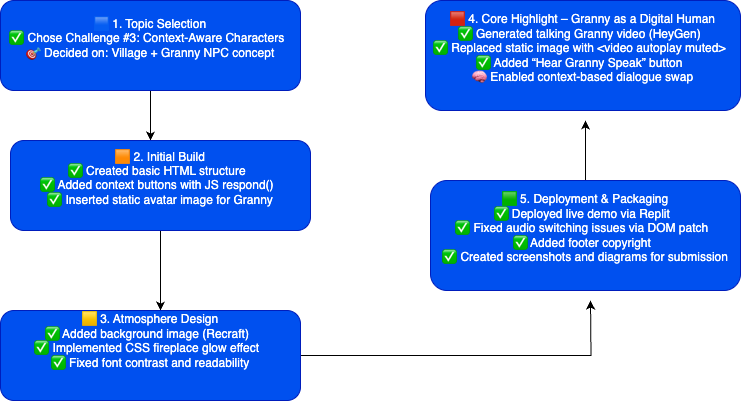

The diagram above was exported from draw.io. Its source (the exported page's mxGraphModel, read from the mxfile embedded in the PNG):
<mxGraphModel dx="976" dy="1730" grid="1" gridSize="10" guides="1" tooltips="1" connect="1" arrows="1" fold="1" page="1" pageScale="1" pageWidth="850" pageHeight="1100" math="0" shadow="0">
  <root>
    <mxCell id="0" />
    <mxCell id="1" parent="0" />
    <mxCell id="mW2Y28dBG5Zu-0UZevVQ-7" value="" style="edgeStyle=orthogonalEdgeStyle;rounded=0;orthogonalLoop=1;jettySize=auto;html=1;" edge="1" parent="1" source="mW2Y28dBG5Zu-0UZevVQ-1" target="mW2Y28dBG5Zu-0UZevVQ-2">
      <mxGeometry relative="1" as="geometry">
        <Array as="points">
          <mxPoint x="150" y="-980" />
          <mxPoint x="150" y="-980" />
        </Array>
      </mxGeometry>
    </mxCell>
    <mxCell id="mW2Y28dBG5Zu-0UZevVQ-1" value="🟦 1. Topic Selection&lt;div&gt;&lt;div&gt;✅ Chose Challenge #3: Context-Aware Characters&amp;nbsp;&amp;nbsp;&lt;/div&gt;&lt;div&gt;🎯 Decided on: Village + Granny NPC concept&lt;/div&gt;&lt;/div&gt;&lt;div&gt;&lt;br&gt;&lt;/div&gt;" style="rounded=1;whiteSpace=wrap;html=1;fillColor=#0050ef;fontColor=#ffffff;strokeColor=#001DBC;" vertex="1" parent="1">
      <mxGeometry y="-1100" width="300" height="90" as="geometry" />
    </mxCell>
    <mxCell id="mW2Y28dBG5Zu-0UZevVQ-9" value="" style="edgeStyle=orthogonalEdgeStyle;rounded=0;orthogonalLoop=1;jettySize=auto;html=1;" edge="1" parent="1" source="mW2Y28dBG5Zu-0UZevVQ-2" target="mW2Y28dBG5Zu-0UZevVQ-3">
      <mxGeometry relative="1" as="geometry">
        <Array as="points">
          <mxPoint x="160" y="-820" />
          <mxPoint x="160" y="-820" />
        </Array>
      </mxGeometry>
    </mxCell>
    <mxCell id="mW2Y28dBG5Zu-0UZevVQ-2" value="🟧 2. Initial Build&lt;br&gt;&lt;div&gt;&lt;div&gt;✅ Created basic HTML structure&amp;nbsp;&amp;nbsp;&lt;/div&gt;&lt;div&gt;✅ Added context buttons with JS respond()&amp;nbsp;&amp;nbsp;&lt;/div&gt;&lt;div&gt;✅ Inserted static avatar image for Granny&lt;/div&gt;&lt;/div&gt;&lt;div&gt;&lt;br&gt;&lt;/div&gt;" style="rounded=1;whiteSpace=wrap;html=1;fillColor=#0050ef;fontColor=#ffffff;strokeColor=#001DBC;" vertex="1" parent="1">
      <mxGeometry x="10" y="-960" width="300" height="90" as="geometry" />
    </mxCell>
    <mxCell id="mW2Y28dBG5Zu-0UZevVQ-10" style="edgeStyle=orthogonalEdgeStyle;rounded=0;orthogonalLoop=1;jettySize=auto;html=1;" edge="1" parent="1" source="mW2Y28dBG5Zu-0UZevVQ-3">
      <mxGeometry relative="1" as="geometry">
        <mxPoint x="590" y="-800" as="targetPoint" />
      </mxGeometry>
    </mxCell>
    <mxCell id="mW2Y28dBG5Zu-0UZevVQ-3" value="🟨 3. Atmosphere Design&lt;br&gt;&lt;div&gt;&lt;div&gt;✅ Added background image (Recraft)&amp;nbsp;&amp;nbsp;&lt;/div&gt;&lt;div&gt;✅ Implemented CSS fireplace glow effect&amp;nbsp;&amp;nbsp;&lt;/div&gt;&lt;div&gt;✅ Fixed font contrast and readability&lt;/div&gt;&lt;/div&gt;&lt;div&gt;&lt;br&gt;&lt;/div&gt;&lt;div&gt;&lt;br&gt;&lt;/div&gt;" style="rounded=1;whiteSpace=wrap;html=1;fillColor=#0050ef;fontColor=#ffffff;strokeColor=#001DBC;" vertex="1" parent="1">
      <mxGeometry y="-790" width="300" height="90" as="geometry" />
    </mxCell>
    <mxCell id="mW2Y28dBG5Zu-0UZevVQ-4" value="🟥 4. Core Highlight – Granny as a Digital Human&lt;br&gt;&lt;div&gt;&lt;div&gt;&lt;div&gt;✅ Generated talking Granny video (HeyGen)&amp;nbsp;&amp;nbsp;&lt;/div&gt;&lt;div&gt;✅ Replaced static image with &amp;lt;video autoplay muted&amp;gt;&amp;nbsp;&amp;nbsp;&lt;/div&gt;&lt;div&gt;✅ Added “Hear Granny Speak” button&amp;nbsp;&amp;nbsp;&lt;/div&gt;&lt;div&gt;🧠 Enabled context-based dialogue swap&lt;/div&gt;&lt;/div&gt;&lt;/div&gt;&lt;div&gt;&lt;br&gt;&lt;/div&gt;" style="rounded=1;whiteSpace=wrap;html=1;fillColor=#0050ef;fontColor=#ffffff;strokeColor=#001DBC;" vertex="1" parent="1">
      <mxGeometry x="425" y="-1100" width="315" height="110" as="geometry" />
    </mxCell>
    <mxCell id="mW2Y28dBG5Zu-0UZevVQ-11" style="edgeStyle=orthogonalEdgeStyle;rounded=0;orthogonalLoop=1;jettySize=auto;html=1;" edge="1" parent="1" source="mW2Y28dBG5Zu-0UZevVQ-5">
      <mxGeometry relative="1" as="geometry">
        <mxPoint x="585" y="-980" as="targetPoint" />
      </mxGeometry>
    </mxCell>
    <mxCell id="mW2Y28dBG5Zu-0UZevVQ-5" value="🟩 5. Deployment &amp;amp; Packaging&lt;br&gt;&lt;div&gt;&lt;div&gt;✅ Deployed live demo via Replit&amp;nbsp;&amp;nbsp;&lt;/div&gt;&lt;div&gt;✅ Fixed audio switching issues via DOM patch&amp;nbsp;&amp;nbsp;&lt;/div&gt;&lt;div&gt;✅ Added footer copyright&amp;nbsp;&amp;nbsp;&lt;/div&gt;&lt;div&gt;✅ Created screenshots and diagrams for submission&lt;/div&gt;&lt;/div&gt;&lt;div&gt;&lt;br&gt;&lt;/div&gt;" style="rounded=1;whiteSpace=wrap;html=1;fillColor=#0050ef;fontColor=#ffffff;strokeColor=#001DBC;" vertex="1" parent="1">
      <mxGeometry x="430" y="-920" width="310" height="110" as="geometry" />
    </mxCell>
  </root>
</mxGraphModel>